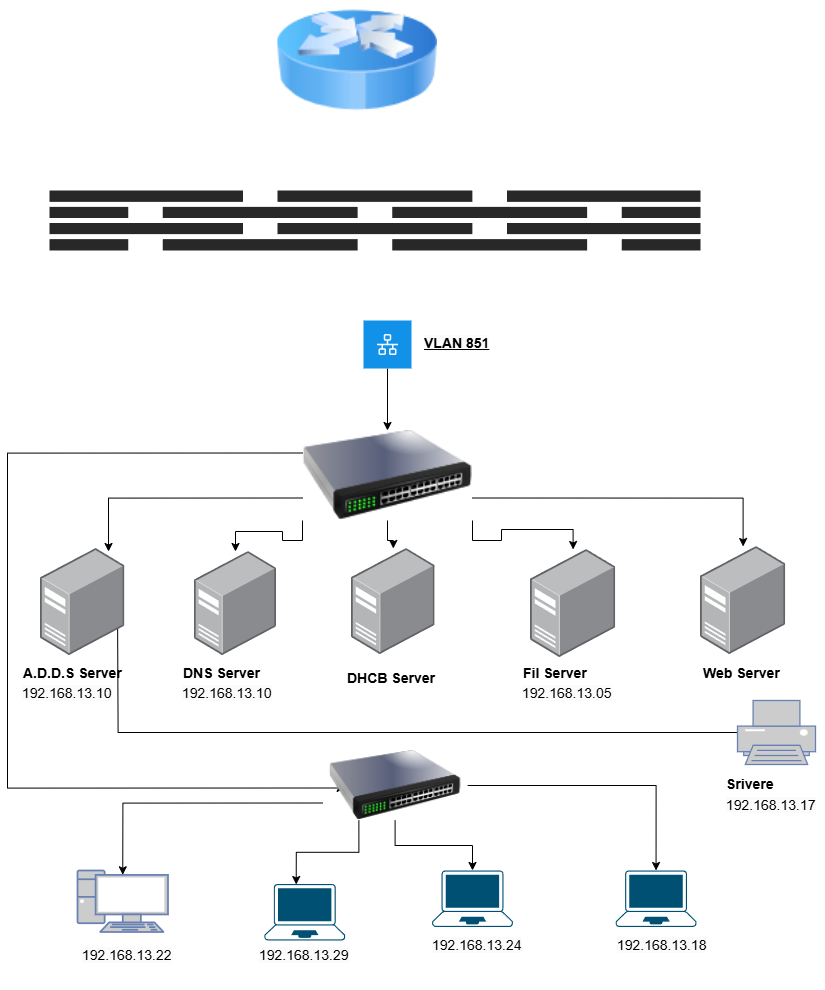

The diagram above was exported from draw.io. Its source (the exported page's mxGraphModel, read from the mxfile embedded in the PNG):
<mxGraphModel dx="1588" dy="892" grid="1" gridSize="10" guides="1" tooltips="1" connect="1" arrows="1" fold="1" page="1" pageScale="1" pageWidth="827" pageHeight="1169" math="0" shadow="0">
  <root>
    <mxCell id="0" />
    <mxCell id="1" parent="0" />
    <mxCell id="sbEBzLd2li6dkT-ETYAM-1" value="" style="image;html=1;image=img/lib/clip_art/networking/Router_Icon_128x128.png" vertex="1" parent="1">
      <mxGeometry x="279" y="40" width="161" height="120" as="geometry" />
    </mxCell>
    <mxCell id="sbEBzLd2li6dkT-ETYAM-3" value="" style="verticalLabelPosition=bottom;sketch=0;html=1;fillColor=#282828;strokeColor=none;verticalAlign=top;pointerEvents=1;align=center;shape=mxgraph.cisco_safe.security_icons.firewall;" vertex="1" parent="1">
      <mxGeometry x="52" y="230" width="651" height="60" as="geometry" />
    </mxCell>
    <mxCell id="sbEBzLd2li6dkT-ETYAM-14" value="" style="edgeStyle=orthogonalEdgeStyle;rounded=0;orthogonalLoop=1;jettySize=auto;html=1;" edge="1" parent="1">
      <mxGeometry relative="1" as="geometry">
        <mxPoint x="305" y="492.5" as="sourcePoint" />
        <mxPoint x="347.6199999999999" y="827.5" as="targetPoint" />
        <Array as="points">
          <mxPoint x="10" y="492.5" />
          <mxPoint x="10" y="827.5" />
        </Array>
      </mxGeometry>
    </mxCell>
    <mxCell id="sbEBzLd2li6dkT-ETYAM-91" style="edgeStyle=orthogonalEdgeStyle;rounded=0;orthogonalLoop=1;jettySize=auto;html=1;exitX=0;exitY=1;exitDx=0;exitDy=0;" edge="1" parent="1" source="sbEBzLd2li6dkT-ETYAM-4" target="sbEBzLd2li6dkT-ETYAM-10">
      <mxGeometry relative="1" as="geometry" />
    </mxCell>
    <mxCell id="sbEBzLd2li6dkT-ETYAM-92" style="edgeStyle=orthogonalEdgeStyle;rounded=0;orthogonalLoop=1;jettySize=auto;html=1;exitX=0.5;exitY=1;exitDx=0;exitDy=0;" edge="1" parent="1" source="sbEBzLd2li6dkT-ETYAM-4" target="sbEBzLd2li6dkT-ETYAM-20">
      <mxGeometry relative="1" as="geometry" />
    </mxCell>
    <mxCell id="sbEBzLd2li6dkT-ETYAM-93" style="edgeStyle=orthogonalEdgeStyle;rounded=0;orthogonalLoop=1;jettySize=auto;html=1;exitX=1;exitY=1;exitDx=0;exitDy=0;" edge="1" parent="1" source="sbEBzLd2li6dkT-ETYAM-4" target="sbEBzLd2li6dkT-ETYAM-51">
      <mxGeometry relative="1" as="geometry" />
    </mxCell>
    <mxCell id="sbEBzLd2li6dkT-ETYAM-95" style="edgeStyle=orthogonalEdgeStyle;rounded=0;orthogonalLoop=1;jettySize=auto;html=1;exitX=1;exitY=0.75;exitDx=0;exitDy=0;" edge="1" parent="1" source="sbEBzLd2li6dkT-ETYAM-4" target="sbEBzLd2li6dkT-ETYAM-55">
      <mxGeometry relative="1" as="geometry" />
    </mxCell>
    <mxCell id="sbEBzLd2li6dkT-ETYAM-4" value="" style="image;html=1;image=img/lib/clip_art/networking/Switch_128x128.png" vertex="1" parent="1">
      <mxGeometry x="305" y="470" width="170" height="90" as="geometry" />
    </mxCell>
    <mxCell id="sbEBzLd2li6dkT-ETYAM-5" value="" style="points=[[0.13,0.02,0],[0.5,0,0],[0.87,0.02,0],[0.885,0.4,0],[0.985,0.985,0],[0.5,1,0],[0.015,0.985,0],[0.115,0.4,0]];verticalLabelPosition=bottom;sketch=0;html=1;verticalAlign=top;aspect=fixed;align=center;pointerEvents=1;shape=mxgraph.cisco19.laptop;fillColor=#005073;strokeColor=none;" vertex="1" parent="1">
      <mxGeometry x="618.2" y="910" width="80.72" height="56.5" as="geometry" />
    </mxCell>
    <mxCell id="sbEBzLd2li6dkT-ETYAM-6" value="" style="points=[[0.13,0.02,0],[0.5,0,0],[0.87,0.02,0],[0.885,0.4,0],[0.985,0.985,0],[0.5,1,0],[0.015,0.985,0],[0.115,0.4,0]];verticalLabelPosition=bottom;sketch=0;html=1;verticalAlign=top;aspect=fixed;align=center;pointerEvents=1;shape=mxgraph.cisco19.laptop;fillColor=#005073;strokeColor=none;" vertex="1" parent="1">
      <mxGeometry x="434.64" y="910" width="80.72" height="56.5" as="geometry" />
    </mxCell>
    <mxCell id="sbEBzLd2li6dkT-ETYAM-7" value="" style="fontColor=#0066CC;verticalAlign=top;verticalLabelPosition=bottom;labelPosition=center;align=center;html=1;outlineConnect=0;fillColor=#CCCCCC;strokeColor=#6881B3;gradientColor=none;gradientDirection=north;strokeWidth=2;shape=mxgraph.networks.pc;" vertex="1" parent="1">
      <mxGeometry x="80" y="910" width="90.5" height="61.5" as="geometry" />
    </mxCell>
    <mxCell id="sbEBzLd2li6dkT-ETYAM-96" style="edgeStyle=orthogonalEdgeStyle;rounded=0;orthogonalLoop=1;jettySize=auto;html=1;" edge="1" parent="1" source="sbEBzLd2li6dkT-ETYAM-9">
      <mxGeometry relative="1" as="geometry">
        <mxPoint x="120" y="640" as="targetPoint" />
      </mxGeometry>
    </mxCell>
    <mxCell id="sbEBzLd2li6dkT-ETYAM-9" value="" style="fontColor=#0066CC;verticalAlign=top;verticalLabelPosition=bottom;labelPosition=center;align=center;html=1;outlineConnect=0;fillColor=#CCCCCC;strokeColor=#6881B3;gradientColor=none;gradientDirection=north;strokeWidth=2;shape=mxgraph.networks.printer;" vertex="1" parent="1">
      <mxGeometry x="740" y="740" width="78" height="64" as="geometry" />
    </mxCell>
    <mxCell id="sbEBzLd2li6dkT-ETYAM-10" value="" style="image;points=[];aspect=fixed;html=1;align=center;shadow=0;dashed=0;image=img/lib/allied_telesis/computer_and_terminals/Server_Desktop.svg;" vertex="1" parent="1">
      <mxGeometry x="196.95999999999998" y="591" width="82.04" height="104" as="geometry" />
    </mxCell>
    <mxCell id="sbEBzLd2li6dkT-ETYAM-13" value="" style="image;html=1;image=img/lib/clip_art/networking/Switch_128x128.png" vertex="1" parent="1">
      <mxGeometry x="325.12" y="790" width="145" height="70" as="geometry" />
    </mxCell>
    <mxCell id="sbEBzLd2li6dkT-ETYAM-20" value="" style="image;points=[];aspect=fixed;html=1;align=center;shadow=0;dashed=0;image=img/lib/allied_telesis/computer_and_terminals/Server_Desktop.svg;" vertex="1" parent="1">
      <mxGeometry x="354" y="588" width="83.62" height="106" as="geometry" />
    </mxCell>
    <mxCell id="sbEBzLd2li6dkT-ETYAM-21" value="" style="image;points=[];aspect=fixed;html=1;align=center;shadow=0;dashed=0;image=img/lib/allied_telesis/computer_and_terminals/Server_Desktop.svg;" vertex="1" parent="1">
      <mxGeometry x="43" y="588" width="84.41" height="107" as="geometry" />
    </mxCell>
    <mxCell id="sbEBzLd2li6dkT-ETYAM-38" value="" style="group" vertex="1" connectable="0" parent="1">
      <mxGeometry x="433" y="950" width="100" height="70" as="geometry" />
    </mxCell>
    <mxCell id="sbEBzLd2li6dkT-ETYAM-39" value="&lt;div style=&quot;text-align: center;&quot;&gt;&lt;br&gt;&lt;/div&gt;" style="text;whiteSpace=wrap;html=1;" vertex="1" parent="sbEBzLd2li6dkT-ETYAM-38">
      <mxGeometry y="-1" width="100" height="40" as="geometry" />
    </mxCell>
    <mxCell id="sbEBzLd2li6dkT-ETYAM-40" value="&lt;span style=&quot;color: rgb(0, 0, 0); font-family: Helvetica; font-size: 14px; font-style: normal; font-variant-ligatures: normal; font-variant-caps: normal; letter-spacing: normal; orphans: 2; text-align: center; text-indent: 0px; text-transform: none; widows: 2; word-spacing: 0px; -webkit-text-stroke-width: 0px; white-space: nowrap; background-color: rgb(251, 251, 251); float: none; display: inline !important;&quot;&gt;192.168.13.24&lt;/span&gt;" style="text;whiteSpace=wrap;html=1;" vertex="1" parent="sbEBzLd2li6dkT-ETYAM-38">
      <mxGeometry y="20" width="100" height="40" as="geometry" />
    </mxCell>
    <mxCell id="sbEBzLd2li6dkT-ETYAM-41" value="" style="group" vertex="1" connectable="0" parent="1">
      <mxGeometry x="618.2" y="950" width="100" height="70" as="geometry" />
    </mxCell>
    <mxCell id="sbEBzLd2li6dkT-ETYAM-42" value="&lt;div style=&quot;text-align: center;&quot;&gt;&lt;br&gt;&lt;/div&gt;" style="text;whiteSpace=wrap;html=1;" vertex="1" parent="sbEBzLd2li6dkT-ETYAM-41">
      <mxGeometry y="-1" width="100" height="40" as="geometry" />
    </mxCell>
    <mxCell id="sbEBzLd2li6dkT-ETYAM-43" value="&lt;span style=&quot;color: rgb(0, 0, 0); font-family: Helvetica; font-size: 14px; font-style: normal; font-variant-ligatures: normal; font-variant-caps: normal; letter-spacing: normal; orphans: 2; text-align: center; text-indent: 0px; text-transform: none; widows: 2; word-spacing: 0px; -webkit-text-stroke-width: 0px; white-space: nowrap; background-color: rgb(251, 251, 251); float: none; display: inline !important;&quot;&gt;192.168.13.18&lt;/span&gt;" style="text;whiteSpace=wrap;html=1;" vertex="1" parent="sbEBzLd2li6dkT-ETYAM-41">
      <mxGeometry y="20" width="100" height="40" as="geometry" />
    </mxCell>
    <mxCell id="sbEBzLd2li6dkT-ETYAM-47" value="" style="group" vertex="1" connectable="0" parent="1">
      <mxGeometry x="83" y="960" width="100" height="70" as="geometry" />
    </mxCell>
    <mxCell id="sbEBzLd2li6dkT-ETYAM-48" value="&lt;div style=&quot;text-align: center;&quot;&gt;&lt;br&gt;&lt;/div&gt;" style="text;whiteSpace=wrap;html=1;" vertex="1" parent="sbEBzLd2li6dkT-ETYAM-47">
      <mxGeometry y="-1" width="100" height="40" as="geometry" />
    </mxCell>
    <mxCell id="sbEBzLd2li6dkT-ETYAM-49" value="&lt;span style=&quot;color: rgb(0, 0, 0); font-family: Helvetica; font-size: 14px; font-style: normal; font-variant-ligatures: normal; font-variant-caps: normal; letter-spacing: normal; orphans: 2; text-align: center; text-indent: 0px; text-transform: none; widows: 2; word-spacing: 0px; -webkit-text-stroke-width: 0px; white-space: nowrap; background-color: rgb(251, 251, 251); float: none; display: inline !important;&quot;&gt;192.168.13.22&lt;/span&gt;" style="text;whiteSpace=wrap;html=1;" vertex="1" parent="sbEBzLd2li6dkT-ETYAM-47">
      <mxGeometry y="20" width="100" height="40" as="geometry" />
    </mxCell>
    <mxCell id="sbEBzLd2li6dkT-ETYAM-51" value="" style="image;points=[];aspect=fixed;html=1;align=center;shadow=0;dashed=0;image=img/lib/allied_telesis/computer_and_terminals/Server_Desktop.svg;" vertex="1" parent="1">
      <mxGeometry x="533" y="589" width="85.2" height="108" as="geometry" />
    </mxCell>
    <mxCell id="sbEBzLd2li6dkT-ETYAM-52" value="" style="group" vertex="1" connectable="0" parent="1">
      <mxGeometry x="703" y="620" width="100" height="70" as="geometry" />
    </mxCell>
    <mxCell id="sbEBzLd2li6dkT-ETYAM-53" value="&lt;div style=&quot;text-align: center;&quot;&gt;&lt;span style=&quot;background-color: initial; font-size: 14px; text-wrap-mode: nowrap;&quot;&gt;&lt;b style=&quot;&quot;&gt;Web Server&lt;/b&gt;&lt;/span&gt;&lt;/div&gt;" style="text;whiteSpace=wrap;html=1;" vertex="1" parent="sbEBzLd2li6dkT-ETYAM-52">
      <mxGeometry x="1" y="78" width="100" height="40" as="geometry" />
    </mxCell>
    <mxCell id="sbEBzLd2li6dkT-ETYAM-55" value="" style="image;points=[];aspect=fixed;html=1;align=center;shadow=0;dashed=0;image=img/lib/allied_telesis/computer_and_terminals/Server_Desktop.svg;" vertex="1" parent="1">
      <mxGeometry x="703" y="586" width="85.2" height="108" as="geometry" />
    </mxCell>
    <mxCell id="sbEBzLd2li6dkT-ETYAM-59" value="" style="group" vertex="1" connectable="0" parent="1">
      <mxGeometry x="23" y="620" width="100" height="70" as="geometry" />
    </mxCell>
    <mxCell id="sbEBzLd2li6dkT-ETYAM-60" value="&lt;div style=&quot;text-align: center;&quot;&gt;&lt;span style=&quot;background-color: initial; font-size: 14px; text-wrap-mode: nowrap;&quot;&gt;&lt;b style=&quot;&quot;&gt;A.D.D.S Server&lt;/b&gt;&lt;/span&gt;&lt;/div&gt;" style="text;whiteSpace=wrap;html=1;" vertex="1" parent="sbEBzLd2li6dkT-ETYAM-59">
      <mxGeometry x="1" y="78" width="100" height="40" as="geometry" />
    </mxCell>
    <mxCell id="sbEBzLd2li6dkT-ETYAM-61" value="&lt;span style=&quot;color: rgb(0, 0, 0); font-family: Helvetica; font-size: 14px; font-style: normal; font-variant-ligatures: normal; font-variant-caps: normal; letter-spacing: normal; orphans: 2; text-align: center; text-indent: 0px; text-transform: none; widows: 2; word-spacing: 0px; -webkit-text-stroke-width: 0px; white-space: nowrap; background-color: rgb(251, 251, 251); float: none; display: inline !important;&quot;&gt;192.168.13.10&lt;/span&gt;" style="text;whiteSpace=wrap;html=1;" vertex="1" parent="sbEBzLd2li6dkT-ETYAM-59">
      <mxGeometry y="98" width="100" height="40" as="geometry" />
    </mxCell>
    <mxCell id="sbEBzLd2li6dkT-ETYAM-62" value="" style="group" vertex="1" connectable="0" parent="1">
      <mxGeometry x="183" y="620" width="100" height="70" as="geometry" />
    </mxCell>
    <mxCell id="sbEBzLd2li6dkT-ETYAM-63" value="&lt;div style=&quot;text-align: center;&quot;&gt;&lt;span style=&quot;background-color: initial; font-size: 14px; text-wrap-mode: nowrap;&quot;&gt;&lt;b style=&quot;&quot;&gt;DNS Server&lt;/b&gt;&lt;/span&gt;&lt;/div&gt;" style="text;whiteSpace=wrap;html=1;" vertex="1" parent="sbEBzLd2li6dkT-ETYAM-62">
      <mxGeometry x="1" y="78" width="100" height="40" as="geometry" />
    </mxCell>
    <mxCell id="sbEBzLd2li6dkT-ETYAM-64" value="&lt;span style=&quot;color: rgb(0, 0, 0); font-family: Helvetica; font-size: 14px; font-style: normal; font-variant-ligatures: normal; font-variant-caps: normal; letter-spacing: normal; orphans: 2; text-align: center; text-indent: 0px; text-transform: none; widows: 2; word-spacing: 0px; -webkit-text-stroke-width: 0px; white-space: nowrap; background-color: rgb(251, 251, 251); float: none; display: inline !important;&quot;&gt;192.168.13.10&lt;/span&gt;" style="text;whiteSpace=wrap;html=1;" vertex="1" parent="sbEBzLd2li6dkT-ETYAM-62">
      <mxGeometry y="98" width="100" height="40" as="geometry" />
    </mxCell>
    <mxCell id="sbEBzLd2li6dkT-ETYAM-65" value="" style="group" vertex="1" connectable="0" parent="1">
      <mxGeometry x="347.62" y="625" width="100" height="70" as="geometry" />
    </mxCell>
    <mxCell id="sbEBzLd2li6dkT-ETYAM-66" value="&lt;div style=&quot;text-align: center;&quot;&gt;&lt;span style=&quot;background-color: initial; font-size: 14px; text-wrap-mode: nowrap;&quot;&gt;&lt;b style=&quot;&quot;&gt;DHCB Server&lt;/b&gt;&lt;/span&gt;&lt;/div&gt;" style="text;whiteSpace=wrap;html=1;" vertex="1" parent="sbEBzLd2li6dkT-ETYAM-65">
      <mxGeometry y="78" width="100" height="40" as="geometry" />
    </mxCell>
    <mxCell id="sbEBzLd2li6dkT-ETYAM-67" value="" style="group" vertex="1" connectable="0" parent="1">
      <mxGeometry x="523" y="620" width="100" height="70" as="geometry" />
    </mxCell>
    <mxCell id="sbEBzLd2li6dkT-ETYAM-68" value="&lt;div style=&quot;text-align: center;&quot;&gt;&lt;span style=&quot;background-color: initial; font-size: 14px; text-wrap-mode: nowrap;&quot;&gt;&lt;b style=&quot;&quot;&gt;Fil Server&lt;/b&gt;&lt;/span&gt;&lt;/div&gt;" style="text;whiteSpace=wrap;html=1;" vertex="1" parent="sbEBzLd2li6dkT-ETYAM-67">
      <mxGeometry x="1" y="78" width="100" height="40" as="geometry" />
    </mxCell>
    <mxCell id="sbEBzLd2li6dkT-ETYAM-69" value="&lt;span style=&quot;color: rgb(0, 0, 0); font-family: Helvetica; font-size: 14px; font-style: normal; font-variant-ligatures: normal; font-variant-caps: normal; letter-spacing: normal; orphans: 2; text-align: center; text-indent: 0px; text-transform: none; widows: 2; word-spacing: 0px; -webkit-text-stroke-width: 0px; white-space: nowrap; background-color: rgb(251, 251, 251); float: none; display: inline !important;&quot;&gt;192.168.13.05&lt;/span&gt;" style="text;whiteSpace=wrap;html=1;" vertex="1" parent="sbEBzLd2li6dkT-ETYAM-67">
      <mxGeometry y="98" width="100" height="40" as="geometry" />
    </mxCell>
    <mxCell id="sbEBzLd2li6dkT-ETYAM-72" value="" style="edgeStyle=orthogonalEdgeStyle;rounded=0;orthogonalLoop=1;jettySize=auto;html=1;" edge="1" parent="1" source="sbEBzLd2li6dkT-ETYAM-70" target="sbEBzLd2li6dkT-ETYAM-4">
      <mxGeometry relative="1" as="geometry" />
    </mxCell>
    <mxCell id="sbEBzLd2li6dkT-ETYAM-70" value="" style="shape=rect;fillColor=#1192E8;aspect=fixed;resizable=0;labelPosition=center;verticalLabelPosition=bottom;align=center;verticalAlign=top;strokeColor=none;fontSize=14;" vertex="1" parent="1">
      <mxGeometry x="366" y="360" width="48" height="48" as="geometry" />
    </mxCell>
    <mxCell id="sbEBzLd2li6dkT-ETYAM-71" value="" style="fillColor=#ffffff;strokeColor=none;dashed=0;outlineConnect=0;html=1;labelPosition=center;verticalLabelPosition=bottom;verticalAlign=top;part=1;movable=0;resizable=0;rotatable=0;shape=mxgraph.ibm_cloud.vlan" vertex="1" parent="sbEBzLd2li6dkT-ETYAM-70">
      <mxGeometry width="24" height="24" relative="1" as="geometry">
        <mxPoint x="12" y="12" as="offset" />
      </mxGeometry>
    </mxCell>
    <mxCell id="sbEBzLd2li6dkT-ETYAM-73" value="&lt;span style=&quot;color: rgb(0, 0, 0); font-family: Helvetica; font-size: 14px; font-style: normal; font-variant-ligatures: normal; font-variant-caps: normal; font-weight: 700; letter-spacing: normal; orphans: 2; text-align: center; text-indent: 0px; text-transform: none; widows: 2; word-spacing: 0px; -webkit-text-stroke-width: 0px; white-space: nowrap; background-color: rgb(251, 251, 251); text-decoration: underline; display: inline !important; float: none;&quot;&gt;VLAN 851&lt;/span&gt;" style="text;whiteSpace=wrap;html=1;" vertex="1" parent="1">
      <mxGeometry x="425" y="368" width="100" height="40" as="geometry" />
    </mxCell>
    <mxCell id="sbEBzLd2li6dkT-ETYAM-78" value="" style="group" vertex="1" connectable="0" parent="1">
      <mxGeometry x="727" y="810" width="100" height="70" as="geometry" />
    </mxCell>
    <mxCell id="sbEBzLd2li6dkT-ETYAM-79" value="&lt;div style=&quot;text-align: center;&quot;&gt;&lt;span style=&quot;background-color: initial; font-size: 14px; text-wrap-mode: nowrap;&quot;&gt;&lt;b style=&quot;&quot;&gt;Srivere&lt;/b&gt;&lt;/span&gt;&lt;/div&gt;" style="text;whiteSpace=wrap;html=1;" vertex="1" parent="sbEBzLd2li6dkT-ETYAM-78">
      <mxGeometry y="-1" width="100" height="40" as="geometry" />
    </mxCell>
    <mxCell id="sbEBzLd2li6dkT-ETYAM-80" value="&lt;span style=&quot;color: rgb(0, 0, 0); font-family: Helvetica; font-size: 14px; font-style: normal; font-variant-ligatures: normal; font-variant-caps: normal; letter-spacing: normal; orphans: 2; text-align: center; text-indent: 0px; text-transform: none; widows: 2; word-spacing: 0px; -webkit-text-stroke-width: 0px; white-space: nowrap; background-color: rgb(251, 251, 251); float: none; display: inline !important;&quot;&gt;192.168.13.17&lt;/span&gt;" style="text;whiteSpace=wrap;html=1;" vertex="1" parent="sbEBzLd2li6dkT-ETYAM-78">
      <mxGeometry y="20" width="100" height="40" as="geometry" />
    </mxCell>
    <mxCell id="sbEBzLd2li6dkT-ETYAM-82" style="edgeStyle=orthogonalEdgeStyle;rounded=0;orthogonalLoop=1;jettySize=auto;html=1;exitX=0;exitY=0.75;exitDx=0;exitDy=0;entryX=0.5;entryY=0.07;entryDx=0;entryDy=0;entryPerimeter=0;" edge="1" parent="1" source="sbEBzLd2li6dkT-ETYAM-13" target="sbEBzLd2li6dkT-ETYAM-7">
      <mxGeometry relative="1" as="geometry" />
    </mxCell>
    <mxCell id="sbEBzLd2li6dkT-ETYAM-86" style="edgeStyle=orthogonalEdgeStyle;rounded=0;orthogonalLoop=1;jettySize=auto;html=1;entryX=0.5;entryY=0;entryDx=0;entryDy=0;entryPerimeter=0;" edge="1" parent="1" source="sbEBzLd2li6dkT-ETYAM-13" target="sbEBzLd2li6dkT-ETYAM-5">
      <mxGeometry relative="1" as="geometry" />
    </mxCell>
    <mxCell id="sbEBzLd2li6dkT-ETYAM-89" style="edgeStyle=orthogonalEdgeStyle;rounded=0;orthogonalLoop=1;jettySize=auto;html=1;entryX=0.5;entryY=0;entryDx=0;entryDy=0;entryPerimeter=0;" edge="1" parent="1" source="sbEBzLd2li6dkT-ETYAM-13" target="sbEBzLd2li6dkT-ETYAM-6">
      <mxGeometry relative="1" as="geometry" />
    </mxCell>
    <mxCell id="sbEBzLd2li6dkT-ETYAM-90" style="edgeStyle=orthogonalEdgeStyle;rounded=0;orthogonalLoop=1;jettySize=auto;html=1;exitX=0;exitY=0.75;exitDx=0;exitDy=0;entryX=0.806;entryY=0.028;entryDx=0;entryDy=0;entryPerimeter=0;" edge="1" parent="1" source="sbEBzLd2li6dkT-ETYAM-4" target="sbEBzLd2li6dkT-ETYAM-21">
      <mxGeometry relative="1" as="geometry" />
    </mxCell>
    <mxCell id="sbEBzLd2li6dkT-ETYAM-98" value="" style="points=[[0.13,0.02,0],[0.5,0,0],[0.87,0.02,0],[0.885,0.4,0],[0.985,0.985,0],[0.5,1,0],[0.015,0.985,0],[0.115,0.4,0]];verticalLabelPosition=bottom;sketch=0;html=1;verticalAlign=top;aspect=fixed;align=center;pointerEvents=1;shape=mxgraph.cisco19.laptop;fillColor=#005073;strokeColor=none;" vertex="1" parent="1">
      <mxGeometry x="266.90000000000003" y="923.5" width="80.72" height="56.5" as="geometry" />
    </mxCell>
    <mxCell id="sbEBzLd2li6dkT-ETYAM-102" style="edgeStyle=orthogonalEdgeStyle;rounded=0;orthogonalLoop=1;jettySize=auto;html=1;exitX=0.25;exitY=1;exitDx=0;exitDy=0;entryX=0.394;entryY=0.009;entryDx=0;entryDy=0;entryPerimeter=0;" edge="1" parent="1" source="sbEBzLd2li6dkT-ETYAM-13" target="sbEBzLd2li6dkT-ETYAM-98">
      <mxGeometry relative="1" as="geometry" />
    </mxCell>
    <mxCell id="sbEBzLd2li6dkT-ETYAM-103" value="" style="group" vertex="1" connectable="0" parent="1">
      <mxGeometry x="260" y="960" width="100" height="70" as="geometry" />
    </mxCell>
    <mxCell id="sbEBzLd2li6dkT-ETYAM-104" value="&lt;div style=&quot;text-align: center;&quot;&gt;&lt;br&gt;&lt;/div&gt;" style="text;whiteSpace=wrap;html=1;" vertex="1" parent="sbEBzLd2li6dkT-ETYAM-103">
      <mxGeometry y="-1" width="100" height="40" as="geometry" />
    </mxCell>
    <mxCell id="sbEBzLd2li6dkT-ETYAM-105" value="&lt;span style=&quot;color: rgb(0, 0, 0); font-family: Helvetica; font-size: 14px; font-style: normal; font-variant-ligatures: normal; font-variant-caps: normal; letter-spacing: normal; orphans: 2; text-align: center; text-indent: 0px; text-transform: none; widows: 2; word-spacing: 0px; -webkit-text-stroke-width: 0px; white-space: nowrap; background-color: rgb(251, 251, 251); float: none; display: inline !important;&quot;&gt;192.168.13.29&lt;/span&gt;" style="text;whiteSpace=wrap;html=1;" vertex="1" parent="sbEBzLd2li6dkT-ETYAM-103">
      <mxGeometry y="20" width="100" height="40" as="geometry" />
    </mxCell>
  </root>
</mxGraphModel>